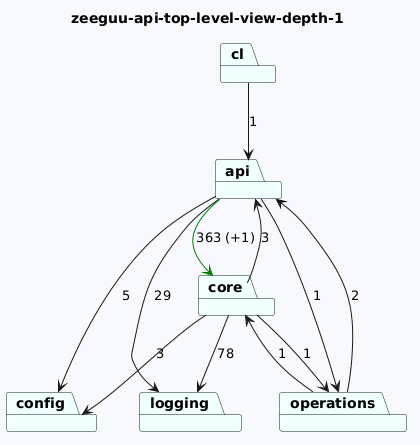

The diagram above was rendered by PlantUML. Its source (embedded in the PNG):
@startuml
skinparam backgroundColor GhostWhite
title zeeguu-api-top-level-view-depth-1
package "config" #Azure
package "cl" #Azure
package "api" #Azure
package "core" #Azure
package "logging" #Azure
package "operations" #Azure

"cl"-->"api"  : 1
"api"-->"logging"  : 29
"api"-->"config"  : 5
"api"-->"operations"  : 1
"api"-->"core" #Green : 363 (+1)
"core"-->"logging"  : 78
"core"-->"api"  : 3
"core"-->"config"  : 3
"core"-->"operations"  : 1

"operations"-->"api"  : 2
"operations"-->"core"  : 1
@enduml